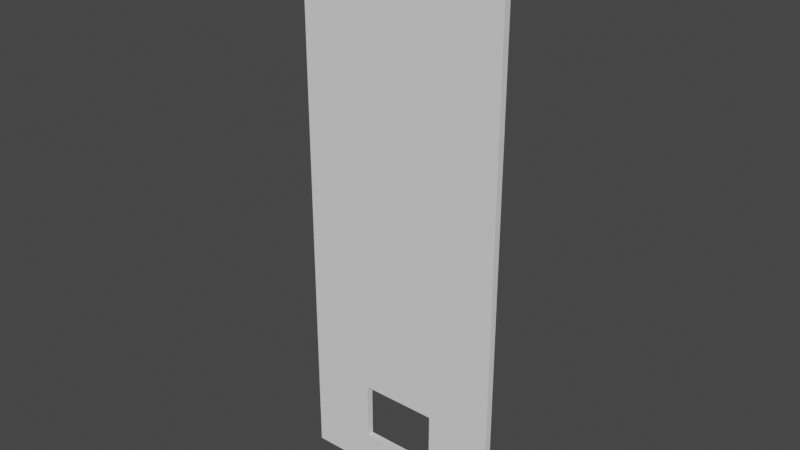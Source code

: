 # Source: Zone1_Forme4.blend  (saved by Blender 2.82.7; exported with 4.5.12 LTS)
import bpy
from mathutils import Matrix  # noqa: F401  (used for matrix-valued properties, if any)

bpy.ops.wm.read_factory_settings(use_empty=True)
scene = bpy.context.scene
scene.name = 'Scene'

# ---- collections
col_collection = bpy.data.collections.new('Collection'); scene.collection.children.link(col_collection)

# ---- world
world_world = bpy.data.worlds.new('World'); scene.world = world_world
world_world.use_nodes = True; world_world.node_tree.nodes.clear()
_N = world_world.node_tree.nodes; _L = world_world.node_tree.links
n0 = _N.new('ShaderNodeOutputWorld'); n0.name = 'World Output'; n0.location = (300, 300)
n1 = _N.new('ShaderNodeBackground'); n1.name = 'Background'; n1.location = (10, 300)
n1.inputs[0].default_value = (0.05088, 0.05088, 0.05088, 1.0)
_L.new(n1.outputs[0], n0.inputs[0])
n0.is_active_output = True
world_world.color = (0.05088, 0.05088, 0.05088)
world_world.use_sun_shadow = False
world_world.sun_shadow_jitter_overblur = 0.0

# ---- meshes
me_cube_042 = bpy.data.meshes.new('Cube.042')
me_cube_042.from_pydata([(-1.0, -1.0, -1.0), (-1.0, -1.0, 164.7), (-1.0, 1.0, -1.0), (-1.0, 1.0, 164.7), (1.0, -1.0, -1.0), (1.0, -1.0, 164.7), (1.0, 1.0, -1.0), (1.0, 1.0, 164.7), (0.3705, 1.0, 9.398), (0.3705, -1.0, 9.398), (0.3705, 1.0, 26.52), (0.3705, -1.0, 26.52), (-0.3705, 1.0, 26.52), (-0.3705, -1.0, 26.52), (-0.3705, 1.0, 9.398), (-0.3705, -1.0, 9.398)], [], [(0, 1, 3, 2), (2, 12, 14, 8, 6), (6, 7, 5, 4), (4, 11, 9, 15, 0), (2, 6, 4, 0), (7, 3, 1, 5), (8, 9, 11, 10), (15, 14, 12, 13), (6, 8, 10, 12, 2, 3, 7), (0, 15, 13, 11, 4, 5, 1), (14, 15, 9, 8), (10, 11, 13, 12)])
_uv = me_cube_042.uv_layers.new(name='UVMap')
_uv.uv.foreach_set('vector', [0.375, 0.0, 0.625, 0.0, 0.625, 0.25, 0.375, 0.25, 0.375, 0.25, 0.4223, 0.3034, 0.3906, 0.3034, 0.3906, 0.4466, 0.375, 0.5, 0.375, 0.5, 0.625, 0.5, 0.625, 0.75, 0.375, 0.75, 0.375, 0.75, 0.4223, 0.8034, 0.3906, 0.8034, 0.3906, 0.9466, 0.375, 1.0, 0.125, 0.5, 0.375, 0.5, 0.375, 0.75, 0.125, 0.75, 0.625, 0.5, 0.875, 0.5, 0.875, 0.75, 0.625, 0.75, 0.375, 0.6003, 0.375, 0.6677, 0.625, 0.6677, 0.625, 0.6003, 0.375, 0.08234, 0.375, 0.1497, 0.625, 0.1497, 0.625, 0.08234, 0.375, 0.5, 0.3906, 0.4466, 0.4223, 0.4466, 0.4223, 0.3034, 0.375, 0.25, 0.625, 0.25, 0.625, 0.5, 0.375, 1.0, 0.3906, 0.9466, 0.4223, 0.9466, 0.4223, 0.8034, 0.375, 0.75, 0.625, 0.75, 0.625, 1.0, 0.125, 0.6003, 0.125, 0.6677, 0.375, 0.6677, 0.375, 0.6003, 0.625, 0.6003, 0.625, 0.6677, 0.875, 0.6677, 0.875, 0.6003])
me_cube_042.use_remesh_fix_poles = True
me_cube_042.use_remesh_preserve_attributes = False
me_cube_042.use_mirror_vertex_groups = False
me_cube_042.update()

# ---- objects
ob_cube_039 = bpy.data.objects.new('Cube.039', me_cube_042)

# ---- transforms, parenting, visibility, modifiers, constraints
ob_cube_039.location = (0.0, 839.6, 51.0)
ob_cube_039.scale = (30.34, 1.0, 1.0)
ob_cube_039.lineart.crease_threshold = 0.0

# ---- collection membership
col_collection.objects.link(ob_cube_039)

# ---- scene / render settings (as saved in the file)
scene.frame_start = 1; scene.frame_end = 250; scene.frame_set(1)
scene.render.engine = 'BLENDER_EEVEE_NEXT'
scene.cycles.use_denoising = False
scene.cycles.samples = 128
scene.cycles.sampling_pattern = 'TABULATED_SOBOL'
scene.cycles.use_adaptive_sampling = False
scene.cycles.use_light_tree = False
scene.view_settings.view_transform = 'Filmic'
bpy.context.view_layer.update()

# ---- added for rendering (the .blend has no active camera and no usable light): camera, sun
cam_auto = bpy.data.cameras.new('AutoCamera')
cam_auto.lens = 50.0
cam_auto.sensor_width = 36.0
cam_auto.clip_end = 2866.23
ob_auto_camera = bpy.data.objects.new('AutoCamera', cam_auto)
scene.collection.objects.link(ob_auto_camera)
ob_auto_camera.location = (163.318, 643.599, 263.53)
ob_auto_camera.rotation_euler = (1.09748, -7.21219e-08, 0.694738)
scene.camera = ob_auto_camera
light_auto_sun = bpy.data.lights.new('AutoSun', 'SUN')
light_auto_sun.energy = 3.0
light_auto_sun.angle = 0.0523599
ob_auto_sun = bpy.data.objects.new('AutoSun', light_auto_sun)
scene.collection.objects.link(ob_auto_sun)
ob_auto_sun.rotation_euler = (0.872665, 0.174533, 0.523599)
bpy.context.view_layer.update()
